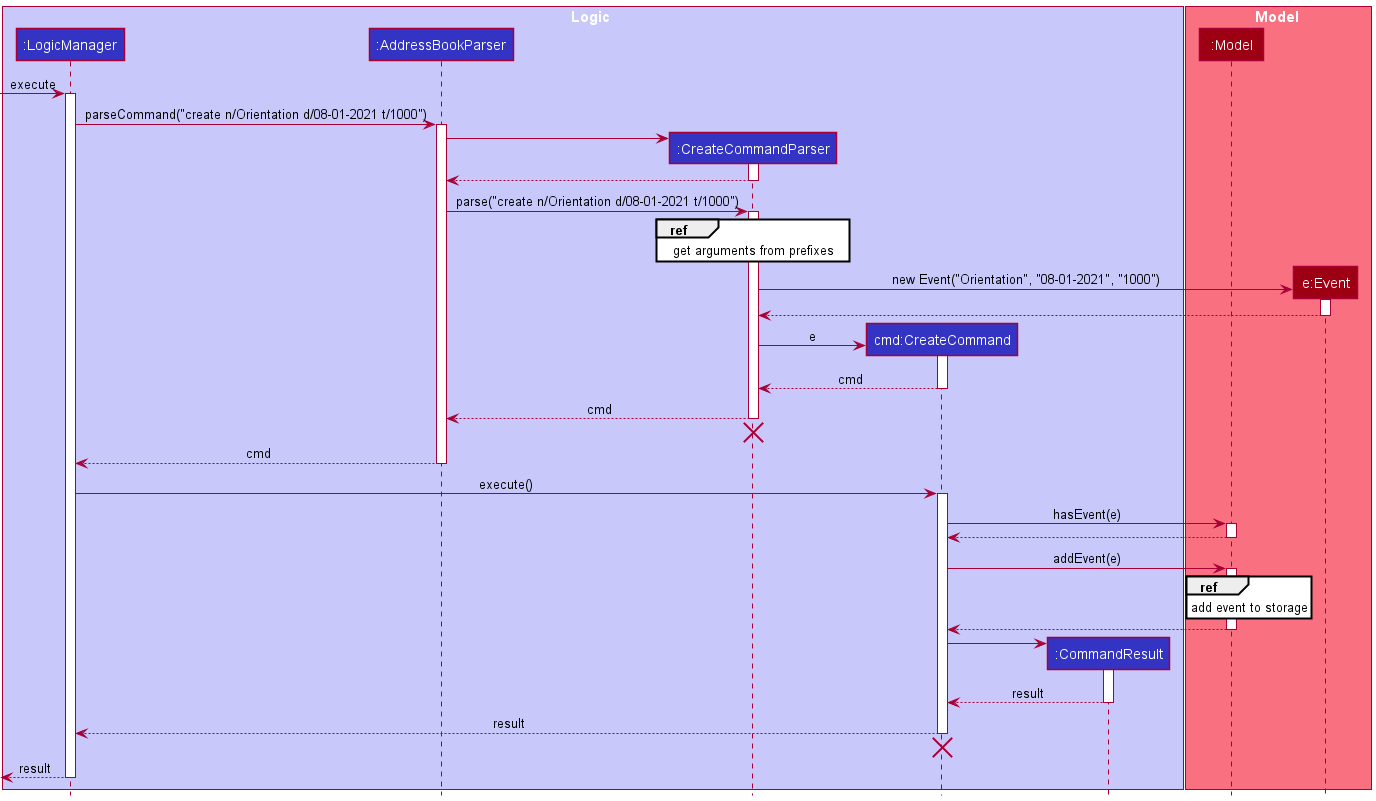

The diagram above was rendered by PlantUML. Its source (embedded in the PNG):
@startuml
!include style.puml

box Logic LOGIC_COLOR_T1
participant ":LogicManager" as LogicManager LOGIC_COLOR
participant ":AddressBookParser" as AddressBookParser LOGIC_COLOR
participant ":CreateCommandParser" as CreateCommandParser LOGIC_COLOR
participant "cmd:CreateCommand" as CreateCommand LOGIC_COLOR
participant ":CommandResult" as CommandResult LOGIC_COLOR
end box

box Model MODEL_COLOR_T1
participant ":Model" as Model MODEL_COLOR
participant "e:Event" as Event MODEL_COLOR
end box

[->LogicManager: execute
activate LogicManager

LogicManager -> AddressBookParser : parseCommand("create n/Orientation d/08-01-2021 t/1000")
activate AddressBookParser

create CreateCommandParser
AddressBookParser -> CreateCommandParser
activate CreateCommandParser

CreateCommandParser --> AddressBookParser
deactivate CreateCommandParser

AddressBookParser -> CreateCommandParser : parse("create n/Orientation d/08-01-2021 t/1000")
activate CreateCommandParser

ref over CreateCommandParser
get arguments from prefixes
end ref

create Event
CreateCommandParser -> Event: new Event("Orientation", "08-01-2021", "1000")
activate Event

Event --> CreateCommandParser
deactivate Event

create CreateCommand
CreateCommandParser -> CreateCommand : e
activate CreateCommand

CreateCommand --> CreateCommandParser : cmd
deactivate CreateCommand

CreateCommandParser --> AddressBookParser : cmd
deactivate CreateCommandParser
'Hidden arrow to position the destroy marker below the end of the activation bar.
CreateCommandParser -[hidden]-> AddressBookParser
destroy CreateCommandParser

AddressBookParser --> LogicManager : cmd
deactivate AddressBookParser

LogicManager -> CreateCommand : execute()
activate CreateCommand

CreateCommand -> Model : hasEvent(e)
activate Model

Model --> CreateCommand :
deactivate Model

CreateCommand -> Model : addEvent(e)
ref over Model
add event to storage
end ref
activate Model

Model --> CreateCommand :
deactivate Model

create CommandResult
CreateCommand -> CommandResult
activate CommandResult

CommandResult --> CreateCommand : result
deactivate CommandResult

CreateCommand --> LogicManager : result
deactivate CreateCommand
'Hidden arrow to position the destroy marker below the end of the activation bar.
CreateCommand -[hidden]-> LogicManager
destroy CreateCommand

[<--LogicManager : result
deactivate LogicManager
@enduml